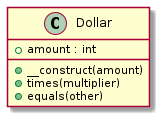

The diagram above was rendered by PlantUML. Its source (embedded in the PNG):
@startuml class-diagram
  class "Dollar" as Dollar {
    +amount : int
    +__construct(amount)
    +times(multiplier)
    +equals(other)
  }
@enduml